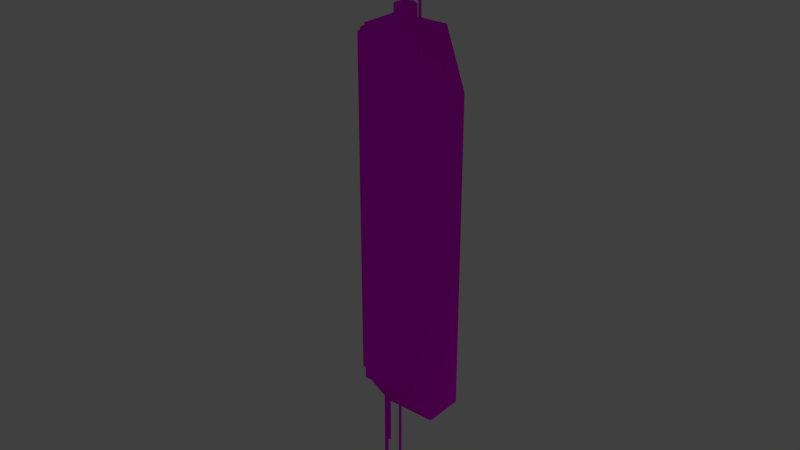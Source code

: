 # Source: track1Tower.blend  (saved by Blender 2.76.0; exported with 4.5.12 LTS)
import bpy
from mathutils import Matrix  # noqa: F401  (used for matrix-valued properties, if any)

bpy.ops.wm.read_factory_settings(use_empty=True)
scene = bpy.context.scene
scene.name = 'Scene'

# ---- collections
col_collection_1 = bpy.data.collections.new('Collection 1'); scene.collection.children.link(col_collection_1)
col_collection_3 = bpy.data.collections.new('Collection 3'); scene.collection.children.link(col_collection_3)
col_collection_3.hide_render = True
col_collection_3.hide_viewport = True

# ---- images (referenced by path relative to the original .blend; pixels are not part of the script)
import os
ASSET_DIR = os.environ.get("B2B_ASSET_DIR", "")  # directory of the original .blend (textures are referenced by path, not embedded)
HERE = os.path.dirname(os.path.abspath(__file__))  # packed textures are extracted next to this script under _unpacked/

def load_image(name, relpath, width, height, colorspace="sRGB"):
    """Load a texture the original file referenced (path relative to the .blend, or extracted next to this script)."""
    p = next((c for c in (os.path.join(HERE, relpath), os.path.join(ASSET_DIR, relpath)) if relpath and os.path.exists(c)), "")
    if p:
        img = bpy.data.images.load(p, check_existing=True)
        img.name = name
    else:  # same state as the original file: an image datablock whose file is absent (Cycles renders it pink)
        img = bpy.data.images.new(name, width, height)
        img.source = "FILE"
        img.filepath = "//" + (relpath or name)
    img.colorspace_settings.name = colorspace
    return img
img_metalhighres_jpg = load_image('metalHighRes.jpg', 'metalHighRes.jpg', 1024, 1024, 'sRGB')
img_3021_stk_jpg = load_image('3021-STK.jpg', '3021-STK.jpg', 1024, 1024, 'sRGB')
img_untitled = load_image('Untitled', 'track1Tower.png', 1024, 1024, 'sRGB')
img_track1towermetalmask_png = load_image('track1TowerMetalMask.png', 'track1TowerMetalMask.png', 1024, 1024, 'sRGB')

# ---- materials (node trees are filled in below, after node groups)
mat_buildingcycles = bpy.data.materials.new('BuildingCycles')
mat_buildingcycles.alpha_threshold = 0.0
mat_buildingcycles.roughness = 0.5
mat_buildingdiffuse = bpy.data.materials.new('BuildingDiffuse')
mat_buildingdiffuse.alpha_threshold = 0.0
mat_buildingdiffuse.roughness = 0.5
mat_buildingdiffuse.line_color = (0.0, 0.0, 0.0, 1.0)

# ---- material node trees
mat_buildingcycles.use_nodes = True; mat_buildingcycles.node_tree.nodes.clear()
_N = mat_buildingcycles.node_tree.nodes; _L = mat_buildingcycles.node_tree.links
n0 = _N.new('ShaderNodeTexImage'); n0.name = 'Image Texture.001'; n0.location = (-680, -60)
n0.width = 140
n0.image = img_metalhighres_jpg
n1 = _N.new('ShaderNodeBsdfDiffuse'); n1.name = 'Diffuse BSDF.002'; n1.location = (-780, 100)
n2 = _N.new('ShaderNodeMixShader'); n2.name = 'Mix Shader.001'; n2.location = (-560, 280)
n2.inputs[0].default_value = 0.7909
n3 = _N.new('ShaderNodeBsdfDiffuse'); n3.name = 'Diffuse BSDF'; n3.location = (-840, 340)
n3.inputs[1].default_value = 0.3667
n4 = _N.new('ShaderNodeTexImage'); n4.name = 'Image Texture.002'; n4.location = (-1060, 400)
n4.width = 140
n4.image = img_3021_stk_jpg
n5 = _N.new('ShaderNodeTexImage'); n5.name = 'Image Texture.003'; n5.location = (-1020, -20)
n5.width = 140
n5.image = img_untitled
n6 = _N.new('ShaderNodeBsdfDiffuse'); n6.name = 'Diffuse BSDF.001'; n6.location = (-380, 140)
n6.inputs[1].default_value = 0.3583
n7 = _N.new('ShaderNodeMixShader'); n7.name = 'Mix Shader'; n7.location = (-140, 240)
n8 = _N.new('ShaderNodeTexImage'); n8.name = 'Image Texture'; n8.location = (-560, 600)
n8.width = 140
n8.image = img_track1towermetalmask_png
n9 = _N.new('ShaderNodeOutputMaterial'); n9.name = 'Material Output'; n9.location = (320, 260)
n10 = _N.new('ShaderNodeMixShader'); n10.name = 'Mix Shader.002'; n10.location = (80, 280)
n10.inputs[0].default_value = 0.6455
_L.new(n7.outputs[0], n10.inputs[1])
_L.new(n8.outputs[0], n7.inputs[0])
_L.new(n0.outputs[0], n6.inputs[0])
_L.new(n6.outputs[0], n7.inputs[2])
_L.new(n1.outputs[0], n2.inputs[2])
_L.new(n2.outputs[0], n7.inputs[1])
_L.new(n4.outputs[0], n3.inputs[0])
_L.new(n3.outputs[0], n2.inputs[1])
_L.new(n5.outputs[0], n1.inputs[0])
_L.new(n10.outputs[0], n9.inputs[0])
_L.new(n1.outputs[0], n10.inputs[2])
n9.is_active_output = True

# ---- world
world_world = bpy.data.worlds.new('World'); scene.world = world_world
world_world.color = (0.05088, 0.05088, 0.05088)
world_world.use_sun_shadow = False
world_world.sun_shadow_jitter_overblur = 0.0
world_world.cycles.sampling_method = 'MANUAL'
world_world.cycles.sample_map_resolution = 256

# ---- lights
light_lamp_005 = bpy.data.lights.new('Lamp.005', 'POINT')
light_lamp_005.transmission_factor = 0.0
light_lamp_005.cutoff_distance = 30.0
light_lamp_005.energy = 100.0
light_lamp_005.shadow_buffer_clip_start = 1.001
light_lamp_005.shadow_soft_size = 0.1
light_lamp_005.shadow_maximum_resolution = 0.006
light_lamp_005.use_absolute_resolution = True
light_lamp_005.cycles.use_multiple_importance_sampling = False
light_lamp_004 = bpy.data.lights.new('Lamp.004', 'POINT')
light_lamp_004.transmission_factor = 0.0
light_lamp_004.cutoff_distance = 30.0
light_lamp_004.energy = 100.0
light_lamp_004.shadow_buffer_clip_start = 1.001
light_lamp_004.shadow_soft_size = 0.1
light_lamp_004.shadow_maximum_resolution = 0.006
light_lamp_004.use_absolute_resolution = True
light_lamp_004.cycles.use_multiple_importance_sampling = False
light_lamp_003 = bpy.data.lights.new('Lamp.003', 'POINT')
light_lamp_003.transmission_factor = 0.0
light_lamp_003.cutoff_distance = 30.0
light_lamp_003.energy = 100.0
light_lamp_003.shadow_buffer_clip_start = 1.001
light_lamp_003.shadow_soft_size = 0.1
light_lamp_003.shadow_maximum_resolution = 0.006
light_lamp_003.use_absolute_resolution = True
light_lamp_003.cycles.use_multiple_importance_sampling = False
light_lamp_001 = bpy.data.lights.new('Lamp.001', 'POINT')
light_lamp_001.transmission_factor = 0.0
light_lamp_001.cutoff_distance = 30.0
light_lamp_001.energy = 100.0
light_lamp_001.shadow_buffer_clip_start = 1.001
light_lamp_001.shadow_soft_size = 0.1
light_lamp_001.shadow_maximum_resolution = 0.006
light_lamp_001.use_absolute_resolution = True
light_lamp_001.cycles.use_multiple_importance_sampling = False
light_lamp = bpy.data.lights.new('Lamp', 'POINT')
light_lamp.transmission_factor = 0.0
light_lamp.cutoff_distance = 30.0
light_lamp.energy = 100.0
light_lamp.shadow_buffer_clip_start = 1.001
light_lamp.shadow_soft_size = 0.1
light_lamp.shadow_maximum_resolution = 0.006
light_lamp.use_absolute_resolution = True
light_lamp.cycles.use_multiple_importance_sampling = False

# ---- meshes
me_cube_002 = bpy.data.meshes.new('Cube.002')
me_cube_002.from_pydata([(4.0, 4.0, 0.0), (4.0, -2.0, 0.0), (-4.0, -2.0, 0.0), (-4.0, 4.0, 0.0), (4.0, 4.0, 48.0), (-4.0, 4.0, 5.063), (-4.0, 4.0, 48.0), (4.0, -1.907e-06, 58.0), (4.0, -6.0, 58.0), (4.0, -6.0, 6.0), (-1.748e-08, -4.2, 3.3), (0.1732, -4.1, 3.15), (0.1732, -3.9, 2.85), (0.0, -3.8, 2.7), (-4.0, -5.382, 5.073), (-4.0, -5.24, 5.063), (-4.0, 3.24, 5.063), (-1.0, 0.8, 56.0), (-1.0, 1.2, 55.0), (-0.8268, 1.1, 55.25), (-0.8268, 0.9, 55.75), (-4.0, 3.24, 48.03), (-1.285e-07, -4.47, 58.0), (-4.0, 7.153e-07, 58.0), (0.0, -1.53, 58.0), (1.273, -2.265, 58.0), (1.273, -3.735, 58.0), (-4.0, -6.0, 58.0), (-4.0, -6.0, 6.0), (-2.0, -4.2, 3.3), (-1.827, -4.1, 3.15), (-1.827, -3.9, 2.85), (-2.0, -3.8, 2.7), (-0.1732, -3.9, 2.85), (-0.1732, -4.1, 3.15), (-1.748e-08, -4.2, -9.0), (0.1732, -4.1, -9.0), (0.1732, -3.9, -9.0), (0.0, -3.8, -9.0), (-2.173, -3.9, 2.85), (-2.173, -4.1, 3.15), (-4.0, -5.24, 57.03), (-5.4, -5.24, 5.063), (-5.4, -3.737, 5.063), (-5.4, 2.612, 5.063), (-5.4, 3.24, 5.063), (-0.8268, 0.9, 64.0), (-1.0, 0.8, 64.0), (-1.173, 0.9, 55.75), (-1.173, 1.1, 55.25), (-3.0, 1.2, 55.0), (-2.827, 1.1, 55.25), (-2.827, 0.9, 55.75), (-3.0, 0.8, 56.0), (-3.173, 0.9, 55.75), (-3.173, 1.1, 55.25), (-1.0, 1.2, 64.0), (-0.8268, 1.1, 64.0), (-4.0, -0.4, 57.03), (-5.4, 3.24, 48.03), (-1.285e-07, -4.47, 60.47), (-1.273, -3.735, 58.0), (-1.273, -2.265, 58.0), (0.0, -1.53, 60.47), (1.273, -2.265, 60.47), (1.273, -3.735, 60.47), (-2.0, -4.2, -5.0), (-1.827, -4.1, -5.0), (-1.827, -3.9, -5.0), (-2.0, -3.8, -5.0), (-0.1732, -3.9, -9.0), (-0.1732, -4.1, -9.0), (-2.173, -4.1, -5.0), (-2.173, -3.9, -5.0), (-5.4, -5.24, 57.03), (-5.4, -4.637, 56.18), (-5.4, -4.637, 6.363), (-5.4, 2.612, 2.143), (-5.4, -1.813, 2.143), (-5.4, 2.612, 47.08), (-1.173, 1.1, 64.0), (-1.173, 0.9, 64.0), (-3.0, 1.2, 61.0), (-2.827, 1.1, 61.0), (-2.827, 0.9, 61.0), (-3.0, 0.8, 61.0), (-3.173, 0.9, 61.0), (-3.173, 1.1, 61.0), (-5.4, -0.4, 57.03), (-1.273, -3.735, 60.47), (-1.273, -2.265, 60.47), (-6.866e-07, -3.28, 60.47), (-6.866e-07, -2.72, 60.47), (0.2425, -2.86, 60.47), (0.2425, -3.14, 60.47), (-5.4, -0.7367, 56.18), (-6.4, -4.637, 56.18), (-6.4, -4.637, 6.363), (-6.0, -0.28, 2.143), (-6.4, -1.813, 2.143), (-6.4, 2.612, 2.143), (-6.0, 0.28, 2.143), (-6.242, 0.14, 2.143), (-6.242, -0.14, 2.143), (-5.758, -0.14, 2.143), (-5.758, 0.14, 2.143), (-6.4, 2.612, 47.08), (-0.2425, -3.14, 60.47), (-0.2425, -2.86, 60.47), (0.2425, -3.14, 74.7), (-6.866e-07, -3.28, 74.7), (-6.866e-07, -2.72, 74.7), (0.2425, -2.86, 74.7), (-6.4, -0.7367, 56.18), (-0.2425, -3.14, 74.7), (-0.2425, -2.86, 74.7), (-5.758, 0.14, -15.48), (-6.0, 0.28, -15.48), (-5.758, -0.14, -15.48), (-6.0, -0.28, -15.48), (-6.242, -0.14, -15.48), (-6.242, 0.14, -15.48)], [], [(0, 1, 2, 3), (4, 0, 3, 5, 6), (0, 4, 7, 8, 9, 1), (10, 11, 12, 13, 2, 1, 9), (3, 2, 14, 15, 16, 5), (17, 7, 4, 6, 18, 19, 20), (6, 5, 16, 21), (22, 8, 7, 23, 24, 25, 26), (8, 27, 28, 9), (29, 30, 31, 32, 13, 33, 34, 10, 9, 28, 14), (10, 35, 36, 11), (11, 36, 37, 12), (12, 37, 38, 13), (29, 14, 2, 13, 32, 39, 40), (27, 41, 15, 14, 28), (42, 43, 44, 45, 16, 15), (20, 46, 47, 17), (7, 17, 48, 49, 18, 50, 51, 52, 53, 23), (6, 23, 53, 54, 55, 50, 18), (18, 56, 57, 19), (19, 57, 46, 20), (23, 6, 21, 58), (21, 16, 45, 59), (60, 22, 26), (22, 61, 62, 24, 23, 27, 8), (24, 63, 64, 25), (25, 64, 65, 26), (29, 66, 67, 30), (30, 67, 68, 31), (31, 68, 69, 32), (13, 38, 70, 33), (33, 70, 71, 34), (34, 71, 35, 10), (38, 37, 36, 35, 71, 70), (40, 72, 66, 29), (32, 69, 73, 39), (39, 73, 72, 40), (27, 23, 58, 41), (15, 41, 74, 42), (42, 74, 75, 76, 43), (77, 44, 43, 78), (59, 45, 44, 79), (57, 56, 80, 81, 47, 46), (17, 47, 81, 48), (48, 81, 80, 49), (49, 80, 56, 18), (50, 82, 83, 51), (51, 83, 84, 52), (52, 84, 85, 53), (53, 85, 86, 54), (54, 86, 87, 55), (55, 87, 82, 50), (58, 21, 59, 88), (26, 65, 60), (61, 22, 60), (61, 89, 90, 62), (62, 90, 63, 24), (91, 60, 65, 64, 63, 90, 92, 93, 94), (69, 68, 67, 66, 72, 73), (41, 58, 88, 74), (74, 88, 95, 75), (76, 75, 96, 97), (98, 99, 100, 77, 101, 102, 103), (98, 104, 105, 101, 77, 78, 99), (79, 44, 77, 100, 106), (78, 43, 76, 97, 99), (88, 59, 79, 95), (83, 82, 87, 86, 85, 84), (60, 89, 61), (91, 107, 108, 92, 90, 89, 60), (94, 109, 110, 91), (92, 111, 112, 93), (93, 112, 109, 94), (75, 95, 113, 96), (97, 96, 113, 106, 100, 99), (95, 79, 106, 113), (91, 110, 114, 107), (107, 114, 115, 108), (108, 115, 111, 92), (112, 111, 115, 114, 110, 109), (105, 116, 117, 101), (104, 118, 116, 105), (117, 116, 118, 119, 120, 121), (101, 117, 121, 102), (98, 119, 118, 104), (103, 120, 119, 98), (102, 121, 120, 103)])
_uv = me_cube_002.uv_layers.new(name='UVMap')
_uv.uv.foreach_set('vector', [0.239, 0.4144, 0.2611, 0.46, 0.2042, 0.4752, 0.1789, 0.441, 0.08581, 0.07205, 0.239, 0.4144, 0.1789, 0.441, 0.1643, 0.4033, 0.0303, 0.09656, 0.6845, 0.00016, 0.6845, 0.3812, 0.6528, 0.4606, 0.6051, 0.4606, 0.6051, 0.04779, 0.6369, 0.00016, 0.2374, 0.4995, 0.2371, 0.4975, 0.2367, 0.4947, 0.2333, 0.4935, 0.2042, 0.4752, 0.2611, 0.46, 0.2684, 0.5331, 0.1789, 0.441, 0.2042, 0.4752, 0.2074, 0.5114, 0.2067, 0.511, 0.1488, 0.4797, 0.1432, 0.4758, 0.02557, 0.03035, 0.05102, 0.00016, 0.08581, 0.07205, 0.0303, 0.09656, 0.02471, 0.03971, 0.02569, 0.03697, 0.02599, 0.03278, 0.00016, 0.8267, 0.1432, 0.4758, 0.1488, 0.4797, 0.006667, 0.8294, 0.05869, 0.9452, 0.1003, 0.953, 0.05285, 0.9998, 0.00819, 0.9281, 0.03883, 0.9567, 0.05278, 0.9635, 0.05567, 0.9563, 0.1003, 0.953, 0.04538, 0.9241, 0.2058, 0.5169, 0.2684, 0.5331, 0.2211, 0.4984, 0.2221, 0.4974, 0.2217, 0.4952, 0.2199, 0.4944, 0.2333, 0.4935, 0.2334, 0.4954, 0.2347, 0.4983, 0.2374, 0.4995, 0.2684, 0.5331, 0.2058, 0.5169, 0.2074, 0.5114, 0.3949, 0.6165, 0.3949, 0.5206, 0.3966, 0.5206, 0.3966, 0.6153, 0.3966, 0.6153, 0.3966, 0.5206, 0.3982, 0.5206, 0.3982, 0.6128, 0.3982, 0.6128, 0.3982, 0.5206, 0.3998, 0.5206, 0.3998, 0.6116, 0.2211, 0.4984, 0.2074, 0.5114, 0.2042, 0.4752, 0.2333, 0.4935, 0.2199, 0.4944, 0.2203, 0.4956, 0.2207, 0.4973, 0.04538, 0.9241, 0.04412, 0.9206, 0.2067, 0.511, 0.2074, 0.5114, 0.2058, 0.5169, 0.5605, 0.5134, 0.5654, 0.5067, 0.5953, 0.4771, 0.5983, 0.4742, 0.6048, 0.4808, 0.5648, 0.5203, 0.4017, 0.5266, 0.4017, 0.5921, 0.4001, 0.5921, 0.4001, 0.5286, 0.05102, 0.00016, 0.02557, 0.03035, 0.02403, 0.03271, 0.02363, 0.03668, 0.02471, 0.03971, 0.01904, 0.03241, 0.01806, 0.0333, 0.01677, 0.03313, 0.01515, 0.03385, 0.0001601, 0.02893, 0.0303, 0.09656, 0.0001601, 0.02893, 0.01515, 0.03385, 0.01615, 0.03419, 0.01834, 0.03382, 0.01904, 0.03241, 0.02471, 0.03971, 0.4049, 0.5206, 0.4049, 0.5921, 0.4033, 0.5921, 0.4033, 0.5226, 0.4033, 0.5226, 0.4033, 0.5921, 0.4017, 0.5921, 0.4017, 0.5266, 0.00819, 0.9281, 0.00016, 0.8267, 0.006667, 0.8294, 0.01001, 0.9152, 0.2687, 0.4048, 0.3467, 0.00016, 0.3607, 0.002883, 0.2828, 0.4057, 0.3232, 0.5206, 0.339, 0.5417, 0.3265, 0.5511, 0.05869, 0.9452, 0.04527, 0.9414, 0.04159, 0.9485, 0.03883, 0.9567, 0.00819, 0.9281, 0.04538, 0.9241, 0.1003, 0.953, 0.2968, 0.5559, 0.3004, 0.5387, 0.3079, 0.5377, 0.3114, 0.5565, 0.3114, 0.5565, 0.3079, 0.5377, 0.3152, 0.533, 0.3265, 0.5511, 0.4147, 0.5865, 0.4147, 0.5206, 0.4163, 0.5206, 0.4163, 0.5853, 0.4163, 0.5853, 0.4163, 0.5206, 0.4179, 0.5206, 0.4179, 0.583, 0.4179, 0.583, 0.4179, 0.5206, 0.4195, 0.5206, 0.4195, 0.5818, 0.3901, 0.6118, 0.3901, 0.5206, 0.3917, 0.5206, 0.3917, 0.613, 0.3917, 0.613, 0.3917, 0.5206, 0.3933, 0.5206, 0.3933, 0.6153, 0.3933, 0.6153, 0.3933, 0.5206, 0.3949, 0.5206, 0.3949, 0.6165, 0.4528, 0.522, 0.452, 0.5234, 0.4505, 0.5234, 0.4497, 0.522, 0.4505, 0.5206, 0.452, 0.5206, 0.4131, 0.5853, 0.4131, 0.5206, 0.4147, 0.5206, 0.4147, 0.5865, 0.4099, 0.5818, 0.4099, 0.5206, 0.4115, 0.5206, 0.4115, 0.5829, 0.4115, 0.5829, 0.4115, 0.5206, 0.4131, 0.5206, 0.4131, 0.5853, 0.04538, 0.9241, 0.00819, 0.9281, 0.01001, 0.9152, 0.04412, 0.9206, 0.5648, 0.5203, 0.2985, 0.5203, 0.3031, 0.5109, 0.5605, 0.5134, 0.5605, 0.5134, 0.3031, 0.5109, 0.3081, 0.5051, 0.5543, 0.5088, 0.5654, 0.5067, 0.3898, 0.5206, 0.3898, 0.5438, 0.3394, 0.5438, 0.3546, 0.5206, 0.2828, 0.4057, 0.3607, 0.002883, 0.3676, 0.004212, 0.2909, 0.3985, 0.445, 0.5206, 0.4458, 0.522, 0.445, 0.5234, 0.4435, 0.5234, 0.4427, 0.522, 0.4435, 0.5206, 0.4096, 0.5286, 0.4096, 0.5921, 0.408, 0.5921, 0.408, 0.5266, 0.408, 0.5266, 0.408, 0.5921, 0.4065, 0.5921, 0.4065, 0.5226, 0.4065, 0.5226, 0.4065, 0.5921, 0.4049, 0.5921, 0.4049, 0.5206, 0.4246, 0.5206, 0.4246, 0.5683, 0.423, 0.5683, 0.423, 0.5226, 0.423, 0.5226, 0.423, 0.5683, 0.4214, 0.5683, 0.4214, 0.5266, 0.4214, 0.5266, 0.4214, 0.5683, 0.4198, 0.5683, 0.4198, 0.5286, 0.4293, 0.5286, 0.4293, 0.5683, 0.4277, 0.5683, 0.4277, 0.5266, 0.4277, 0.5266, 0.4277, 0.5683, 0.4261, 0.5683, 0.4261, 0.5226, 0.4261, 0.5226, 0.4261, 0.5683, 0.4246, 0.5683, 0.4246, 0.5206, 0.2728, 0.4906, 0.2687, 0.4048, 0.2828, 0.4057, 0.2848, 0.4852, 0.3265, 0.5511, 0.3152, 0.533, 0.3232, 0.5206, 0.2754, 0.5415, 0.2687, 0.5319, 0.2848, 0.5206, 0.2754, 0.5415, 0.2882, 0.5314, 0.2936, 0.5365, 0.2845, 0.5503, 0.2845, 0.5503, 0.2936, 0.5365, 0.3004, 0.5387, 0.2968, 0.5559, 0.3071, 0.5219, 0.3232, 0.5206, 0.3152, 0.533, 0.3079, 0.5377, 0.3004, 0.5387, 0.2936, 0.5365, 0.3013, 0.5289, 0.3041, 0.5277, 0.3063, 0.5253, 0.4493, 0.522, 0.4485, 0.5234, 0.447, 0.5234, 0.4462, 0.522, 0.447, 0.5206, 0.4485, 0.5206, 0.2985, 0.5203, 0.2728, 0.4906, 0.2848, 0.4852, 0.3031, 0.5109, 0.3031, 0.5109, 0.2848, 0.4852, 0.29, 0.4818, 0.3081, 0.5051, 0.7589, 0.04225, 0.7551, 0.4538, 0.7514, 0.4495, 0.7513, 0.04472, 0.7167, 0.007415, 0.7285, 0.01059, 0.6932, 0.00958, 0.6938, 0.00016, 0.7142, 0.006564, 0.7151, 0.006894, 0.7159, 0.007023, 0.7167, 0.007415, 0.7159, 0.006651, 0.7147, 0.006736, 0.7142, 0.006564, 0.6938, 0.00016, 0.7324, 0.004457, 0.7285, 0.01059, 0.6848, 0.378, 0.6848, 0.03349, 0.6849, 0.009154, 0.6932, 0.00958, 0.6928, 0.3763, 0.7324, 0.004457, 0.7518, 0.03006, 0.7589, 0.04225, 0.7513, 0.04472, 0.7285, 0.01059, 0.2848, 0.4852, 0.2828, 0.4057, 0.2909, 0.3985, 0.29, 0.4818, 0.4416, 0.5206, 0.4423, 0.522, 0.4416, 0.5234, 0.44, 0.5234, 0.4392, 0.522, 0.44, 0.5206, 0.2848, 0.5206, 0.2882, 0.5314, 0.2754, 0.5415, 0.2963, 0.5245, 0.2963, 0.5271, 0.2985, 0.5287, 0.3013, 0.5289, 0.2936, 0.5365, 0.2882, 0.5314, 0.2848, 0.5206, 0.6216, 0.4609, 0.6216, 0.5738, 0.6194, 0.5738, 0.6194, 0.4609, 0.6261, 0.4609, 0.6261, 0.5738, 0.6239, 0.5738, 0.6239, 0.4609, 0.6239, 0.4609, 0.6239, 0.5738, 0.6216, 0.5738, 0.6216, 0.4609, 0.7551, 0.4538, 0.7184, 0.4548, 0.7217, 0.4492, 0.7514, 0.4495, 0.7513, 0.04472, 0.7514, 0.4495, 0.7217, 0.4492, 0.6928, 0.3763, 0.6932, 0.00958, 0.7285, 0.01059, 0.7184, 0.4548, 0.6848, 0.378, 0.6928, 0.3763, 0.7217, 0.4492, 0.6328, 0.4609, 0.6328, 0.5738, 0.6305, 0.5738, 0.6305, 0.4609, 0.6305, 0.4609, 0.6305, 0.5738, 0.6283, 0.5738, 0.6283, 0.4609, 0.6283, 0.4609, 0.6283, 0.5738, 0.6261, 0.5738, 0.6261, 0.4609, 0.4377, 0.5206, 0.4389, 0.5226, 0.4377, 0.5245, 0.4355, 0.5245, 0.4344, 0.5226, 0.4355, 0.5206, 0.6168, 0.5944, 0.6168, 0.4609, 0.6191, 0.4609, 0.6191, 0.5944, 0.6144, 0.5944, 0.6144, 0.4609, 0.6168, 0.4609, 0.6168, 0.5944, 0.4341, 0.5226, 0.433, 0.5245, 0.4308, 0.5245, 0.4296, 0.5226, 0.4308, 0.5206, 0.433, 0.5206, 0.6051, 0.5944, 0.6051, 0.4609, 0.6075, 0.4609, 0.6075, 0.5944, 0.6121, 0.5944, 0.6121, 0.4609, 0.6144, 0.4609, 0.6144, 0.5944, 0.6098, 0.5944, 0.6098, 0.4609, 0.6121, 0.4609, 0.6121, 0.5944, 0.6075, 0.5944, 0.6075, 0.4609, 0.6098, 0.4609, 0.6098, 0.5944])
_ca = me_cube_002.color_attributes.new('Col', 'BYTE_COLOR', 'CORNER')
_ca.data.foreach_set('color', [1.0, 1.0, 1.0, 1.0, 1.0, 1.0, 1.0, 1.0, 1.0, 1.0, 1.0, 1.0, 1.0, 1.0, 1.0, 1.0, 1.0, 1.0, 1.0, 1.0, 1.0, 1.0, 1.0, 1.0, 1.0, 1.0, 1.0, 1.0, 1.0, 1.0, 1.0, 1.0, 1.0, 1.0, 1.0, 1.0, 1.0, 1.0, 1.0, 1.0, 1.0, 1.0, 1.0, 1.0, 1.0, 1.0, 1.0, 1.0, 1.0, 1.0, 1.0, 1.0, 1.0, 1.0, 1.0, 1.0, 1.0, 1.0, 1.0, 1.0, 1.0, 1.0, 1.0, 1.0, 1.0, 1.0, 1.0, 1.0, 1.0, 1.0, 1.0, 1.0, 1.0, 1.0, 1.0, 1.0, 1.0, 1.0, 1.0, 1.0, 1.0, 1.0, 1.0, 1.0, 1.0, 1.0, 1.0, 1.0, 1.0, 1.0, 1.0, 1.0, 1.0, 1.0, 1.0, 1.0, 1.0, 1.0, 1.0, 1.0, 1.0, 1.0, 1.0, 1.0, 1.0, 1.0, 1.0, 1.0, 1.0, 1.0, 1.0, 1.0, 1.0, 1.0, 1.0, 1.0, 1.0, 1.0, 1.0, 1.0, 1.0, 1.0, 1.0, 1.0, 1.0, 1.0, 1.0, 1.0, 1.0, 1.0, 1.0, 1.0, 1.0, 1.0, 1.0, 1.0, 1.0, 1.0, 1.0, 1.0, 1.0, 1.0, 1.0, 1.0, 1.0, 1.0, 1.0, 1.0, 1.0, 1.0, 1.0, 1.0, 1.0, 1.0, 1.0, 1.0, 1.0, 1.0, 1.0, 1.0, 1.0, 1.0, 1.0, 1.0, 1.0, 1.0, 1.0, 1.0, 1.0, 1.0, 1.0, 1.0, 1.0, 1.0, 1.0, 1.0, 1.0, 1.0, 1.0, 1.0, 1.0, 1.0, 1.0, 1.0, 1.0, 1.0, 1.0, 1.0, 1.0, 1.0, 1.0, 1.0, 1.0, 1.0, 1.0, 1.0, 1.0, 1.0, 1.0, 1.0, 1.0, 1.0, 1.0, 1.0, 1.0, 1.0, 1.0, 1.0, 1.0, 1.0, 1.0, 1.0, 1.0, 1.0, 1.0, 1.0, 1.0, 1.0, 1.0, 1.0, 1.0, 1.0, 1.0, 1.0, 1.0, 1.0, 1.0, 1.0, 1.0, 1.0, 1.0, 1.0, 1.0, 1.0, 1.0, 1.0, 1.0, 1.0, 1.0, 1.0, 1.0, 1.0, 1.0, 1.0, 1.0, 1.0, 1.0, 1.0, 1.0, 1.0, 1.0, 1.0, 1.0, 1.0, 1.0, 1.0, 1.0, 1.0, 1.0, 1.0, 1.0, 1.0, 1.0, 1.0, 1.0, 1.0, 1.0, 1.0, 1.0, 1.0, 1.0, 1.0, 1.0, 1.0, 1.0, 1.0, 1.0, 1.0, 1.0, 1.0, 1.0, 1.0, 1.0, 1.0, 1.0, 1.0, 1.0, 1.0, 1.0, 1.0, 1.0, 1.0, 1.0, 1.0, 1.0, 1.0, 1.0, 1.0, 1.0, 1.0, 1.0, 1.0, 1.0, 1.0, 1.0, 1.0, 1.0, 1.0, 1.0, 1.0, 1.0, 1.0, 1.0, 1.0, 1.0, 1.0, 1.0, 1.0, 1.0, 1.0, 1.0, 1.0, 1.0, 1.0, 1.0, 1.0, 1.0, 1.0, 1.0, 1.0, 1.0, 1.0, 1.0, 1.0, 1.0, 1.0, 1.0, 1.0, 1.0, 1.0, 1.0, 1.0, 1.0, 1.0, 1.0, 1.0, 1.0, 1.0, 1.0, 1.0, 1.0, 1.0, 1.0, 1.0, 1.0, 1.0, 1.0, 1.0, 1.0, 1.0, 1.0, 1.0, 1.0, 1.0, 1.0, 1.0, 1.0, 1.0, 1.0, 1.0, 1.0, 1.0, 1.0, 1.0, 1.0, 1.0, 1.0, 1.0, 1.0, 1.0, 1.0, 1.0, 1.0, 1.0, 1.0, 1.0, 1.0, 1.0, 1.0, 1.0, 1.0, 1.0, 1.0, 1.0, 1.0, 1.0, 1.0, 1.0, 1.0, 1.0, 1.0, 1.0, 1.0, 1.0, 1.0, 1.0, 1.0, 1.0, 1.0, 1.0, 1.0, 1.0, 1.0, 1.0, 1.0, 1.0, 1.0, 1.0, 1.0, 1.0, 1.0, 1.0, 1.0, 1.0, 1.0, 1.0, 1.0, 1.0, 1.0, 1.0, 1.0, 1.0, 1.0, 1.0, 1.0, 1.0, 1.0, 1.0, 1.0, 1.0, 1.0, 1.0, 1.0, 1.0, 1.0, 1.0, 1.0, 1.0, 1.0, 1.0, 1.0, 1.0, 1.0, 1.0, 1.0, 1.0, 1.0, 1.0, 1.0, 1.0, 1.0, 1.0, 1.0, 1.0, 1.0, 1.0, 1.0, 1.0, 1.0, 1.0, 1.0, 1.0, 1.0, 1.0, 1.0, 1.0, 1.0, 1.0, 1.0, 1.0, 1.0, 1.0, 1.0, 1.0, 1.0, 1.0, 1.0, 1.0, 1.0, 1.0, 1.0, 1.0, 1.0, 1.0, 1.0, 1.0, 1.0, 1.0, 1.0, 1.0, 1.0, 1.0, 1.0, 1.0, 1.0, 1.0, 1.0, 1.0, 1.0, 1.0, 1.0, 1.0, 1.0, 1.0, 1.0, 1.0, 1.0, 1.0, 1.0, 1.0, 1.0, 1.0, 1.0, 1.0, 1.0, 1.0, 1.0, 1.0, 1.0, 1.0, 1.0, 1.0, 1.0, 1.0, 1.0, 1.0, 1.0, 1.0, 1.0, 1.0, 1.0, 1.0, 1.0, 1.0, 1.0, 1.0, 1.0, 1.0, 1.0, 1.0, 1.0, 1.0, 1.0, 1.0, 1.0, 1.0, 1.0, 1.0, 1.0, 1.0, 1.0, 1.0, 1.0, 1.0, 1.0, 1.0, 1.0, 1.0, 1.0, 1.0, 1.0, 1.0, 1.0, 1.0, 1.0, 1.0, 1.0, 1.0, 1.0, 1.0, 1.0, 1.0, 1.0, 1.0, 1.0, 1.0, 1.0, 1.0, 1.0, 1.0, 1.0, 1.0, 1.0, 1.0, 1.0, 1.0, 1.0, 1.0, 1.0, 1.0, 1.0, 1.0, 1.0, 1.0, 1.0, 1.0, 1.0, 1.0, 1.0, 1.0, 1.0, 1.0, 1.0, 1.0, 1.0, 1.0, 1.0, 1.0, 1.0, 1.0, 1.0, 1.0, 1.0, 1.0, 1.0, 1.0, 1.0, 1.0, 1.0, 1.0, 1.0, 1.0, 1.0, 1.0, 1.0, 1.0, 1.0, 1.0, 1.0, 1.0, 1.0, 1.0, 1.0, 1.0, 1.0, 1.0, 1.0, 1.0, 1.0, 1.0, 1.0, 1.0, 1.0, 1.0, 1.0, 1.0, 1.0, 1.0, 1.0, 1.0, 1.0, 1.0, 1.0, 1.0, 1.0, 1.0, 1.0, 1.0, 1.0, 1.0, 1.0, 1.0, 1.0, 1.0, 1.0, 1.0, 1.0, 1.0, 1.0, 1.0, 1.0, 1.0, 1.0, 1.0, 1.0, 1.0, 1.0, 1.0, 1.0, 1.0, 1.0, 1.0, 1.0, 1.0, 1.0, 1.0, 1.0, 1.0, 1.0, 1.0, 1.0, 1.0, 1.0, 1.0, 1.0, 1.0, 1.0, 1.0, 1.0, 1.0, 1.0, 1.0, 1.0, 1.0, 1.0, 1.0, 1.0, 1.0, 1.0, 1.0, 1.0, 1.0, 1.0, 1.0, 1.0, 1.0, 1.0, 1.0, 1.0, 1.0, 1.0, 1.0, 1.0, 1.0, 1.0, 1.0, 1.0, 1.0, 1.0, 1.0, 1.0, 1.0, 1.0, 1.0, 1.0, 1.0, 1.0, 1.0, 1.0, 1.0, 1.0, 1.0, 1.0, 1.0, 1.0, 1.0, 1.0, 1.0, 1.0, 1.0, 1.0, 1.0, 1.0, 1.0, 1.0, 1.0, 1.0, 1.0, 1.0, 1.0, 1.0, 1.0, 1.0, 1.0, 1.0, 1.0, 1.0, 1.0, 1.0, 1.0, 1.0, 1.0, 1.0, 1.0, 1.0, 1.0, 1.0, 1.0, 1.0, 1.0, 1.0, 1.0, 1.0, 1.0, 1.0, 1.0, 1.0, 1.0, 1.0, 1.0, 1.0, 1.0, 1.0, 1.0, 1.0, 1.0, 1.0, 1.0, 1.0, 1.0, 1.0, 1.0, 1.0, 1.0, 1.0, 1.0, 1.0, 1.0, 1.0, 1.0, 1.0, 1.0, 1.0, 1.0, 1.0, 1.0, 1.0, 1.0, 1.0, 1.0, 1.0, 1.0, 1.0, 1.0, 1.0, 1.0, 1.0, 1.0, 1.0, 1.0, 1.0, 1.0, 1.0, 1.0, 1.0, 1.0, 1.0, 1.0, 1.0, 1.0, 1.0, 1.0, 1.0, 1.0, 1.0, 1.0, 1.0, 1.0, 1.0, 1.0, 1.0, 1.0, 1.0, 1.0, 1.0, 1.0, 1.0, 1.0, 1.0, 1.0, 1.0, 1.0, 1.0, 1.0, 1.0, 1.0, 1.0, 1.0, 1.0, 1.0, 1.0, 1.0, 1.0, 1.0, 1.0, 1.0, 1.0, 1.0, 1.0, 1.0, 1.0, 1.0, 1.0, 1.0, 1.0, 1.0, 1.0, 1.0, 1.0, 1.0, 1.0, 1.0, 1.0, 1.0, 1.0, 1.0, 1.0, 1.0, 1.0, 1.0, 1.0, 1.0, 1.0, 1.0, 1.0, 1.0, 1.0, 1.0, 1.0, 1.0, 1.0, 1.0, 1.0, 1.0, 1.0, 1.0, 1.0, 1.0, 1.0, 1.0, 1.0, 1.0, 1.0, 1.0, 1.0, 1.0, 1.0, 1.0, 1.0, 1.0, 1.0, 1.0, 1.0, 1.0, 1.0, 1.0, 1.0, 1.0, 1.0, 1.0, 1.0, 1.0, 1.0, 1.0, 1.0, 1.0, 1.0, 1.0, 1.0, 1.0, 1.0, 1.0, 1.0, 1.0, 1.0, 1.0, 1.0, 1.0, 1.0, 1.0, 1.0, 1.0, 1.0, 1.0, 1.0, 1.0, 1.0, 1.0, 1.0, 1.0, 1.0, 1.0, 1.0, 1.0, 1.0, 1.0, 1.0, 1.0, 1.0, 1.0, 1.0, 1.0, 1.0, 1.0, 1.0, 1.0, 1.0, 1.0, 1.0, 1.0, 1.0, 1.0, 1.0, 1.0, 1.0, 1.0, 1.0, 1.0, 1.0, 1.0, 1.0, 1.0, 1.0, 1.0, 1.0, 1.0, 1.0, 1.0, 1.0, 1.0, 1.0, 1.0, 1.0, 1.0, 1.0, 1.0, 1.0, 1.0, 1.0, 1.0, 1.0, 1.0, 1.0, 1.0, 1.0, 1.0, 1.0, 1.0, 1.0, 1.0, 1.0, 1.0, 1.0, 1.0, 1.0, 1.0, 1.0, 1.0, 1.0, 1.0, 1.0, 1.0, 1.0, 1.0, 1.0, 1.0, 1.0, 1.0, 1.0, 1.0, 1.0, 1.0, 1.0, 1.0, 1.0, 1.0, 1.0, 1.0, 1.0, 1.0, 1.0, 1.0, 1.0, 1.0, 1.0, 1.0, 1.0, 1.0, 1.0, 1.0, 1.0, 1.0, 1.0, 1.0, 1.0, 1.0, 1.0, 1.0, 1.0, 1.0, 1.0, 1.0, 1.0, 1.0, 1.0, 1.0, 1.0, 1.0, 1.0, 1.0, 1.0, 1.0, 1.0, 1.0, 1.0, 1.0, 1.0, 1.0, 1.0, 1.0, 1.0, 1.0, 1.0, 1.0, 1.0, 1.0, 1.0, 1.0, 1.0, 1.0, 1.0, 1.0, 1.0, 1.0, 1.0, 1.0, 1.0, 1.0, 1.0, 1.0, 1.0, 1.0, 1.0, 1.0, 1.0, 1.0, 1.0, 1.0, 1.0, 1.0, 1.0, 1.0, 1.0, 1.0, 1.0, 1.0, 1.0, 1.0, 1.0, 1.0, 1.0, 1.0, 1.0, 1.0, 1.0, 1.0, 1.0, 1.0, 1.0, 1.0, 1.0, 1.0, 1.0, 1.0, 1.0, 1.0, 1.0, 1.0, 1.0, 1.0, 1.0, 1.0, 1.0, 1.0, 1.0, 1.0, 1.0, 1.0, 1.0, 1.0, 1.0, 1.0, 1.0, 1.0, 1.0, 1.0, 1.0, 1.0, 1.0, 1.0, 1.0, 1.0, 1.0, 1.0, 1.0, 1.0, 1.0, 1.0, 1.0, 1.0, 1.0, 1.0, 1.0, 1.0, 1.0, 1.0, 1.0, 1.0, 1.0, 1.0, 1.0, 1.0, 1.0, 1.0, 1.0, 1.0, 1.0, 1.0, 1.0, 1.0, 1.0, 1.0, 1.0, 1.0, 1.0, 1.0, 1.0, 1.0, 1.0, 1.0, 1.0, 1.0, 1.0, 1.0, 1.0, 1.0, 1.0, 1.0, 1.0, 1.0, 1.0, 1.0, 1.0, 1.0, 1.0, 1.0, 1.0, 1.0, 1.0, 1.0, 1.0, 1.0, 1.0, 1.0, 1.0, 1.0, 1.0, 1.0, 1.0, 1.0, 1.0, 1.0, 1.0, 1.0, 1.0, 1.0, 1.0, 1.0, 1.0, 1.0, 1.0, 1.0, 1.0, 1.0, 1.0, 1.0, 1.0, 1.0, 1.0, 1.0, 1.0, 1.0, 1.0, 1.0, 1.0, 1.0, 1.0, 1.0, 1.0, 1.0, 1.0, 1.0, 1.0, 1.0, 1.0, 1.0, 1.0, 1.0, 1.0, 1.0, 1.0, 1.0, 1.0, 1.0, 1.0, 1.0, 1.0, 1.0, 1.0, 1.0, 1.0, 1.0, 1.0, 1.0, 1.0, 1.0, 1.0, 1.0, 1.0, 1.0, 1.0, 1.0, 1.0, 1.0, 1.0, 1.0, 1.0, 1.0, 1.0, 1.0, 1.0, 1.0, 1.0, 1.0, 1.0, 1.0, 1.0, 1.0, 1.0, 1.0, 1.0, 1.0, 1.0, 1.0, 1.0, 1.0, 1.0, 1.0, 1.0, 1.0, 1.0, 1.0, 1.0, 1.0, 1.0, 1.0, 1.0, 1.0, 1.0, 1.0, 1.0, 1.0, 1.0, 1.0, 1.0, 1.0, 1.0, 1.0, 1.0, 1.0, 1.0, 1.0, 1.0, 1.0, 1.0, 1.0, 1.0, 1.0, 1.0, 1.0, 1.0, 1.0, 1.0, 1.0, 1.0, 1.0, 1.0, 1.0, 1.0, 1.0, 1.0, 1.0, 1.0, 1.0, 1.0, 1.0, 1.0, 1.0, 1.0, 1.0, 1.0, 1.0, 1.0, 1.0, 1.0, 1.0, 1.0, 1.0, 1.0, 1.0, 1.0, 1.0, 1.0, 1.0, 1.0, 1.0, 1.0, 1.0, 1.0, 1.0, 1.0, 1.0, 1.0, 1.0, 1.0, 1.0, 1.0, 1.0, 1.0, 1.0, 1.0, 1.0, 1.0, 1.0, 1.0, 1.0, 1.0, 1.0, 1.0, 1.0, 1.0, 1.0, 1.0, 1.0, 1.0, 1.0, 1.0, 1.0, 1.0, 1.0, 1.0, 1.0, 1.0, 1.0, 1.0, 1.0, 1.0, 1.0, 1.0, 1.0, 1.0, 1.0, 1.0, 1.0, 1.0, 1.0, 1.0, 1.0, 1.0, 1.0, 1.0, 1.0, 1.0, 1.0, 1.0, 1.0, 1.0, 1.0, 1.0, 1.0, 1.0, 1.0, 1.0, 1.0, 1.0, 1.0, 1.0, 1.0, 1.0, 1.0, 1.0, 1.0, 1.0, 1.0, 1.0, 1.0, 1.0, 1.0, 1.0, 1.0, 1.0, 1.0, 1.0, 1.0, 1.0, 1.0, 1.0, 1.0, 1.0, 1.0, 1.0, 1.0, 1.0, 1.0, 1.0, 1.0, 1.0, 1.0, 1.0, 1.0, 1.0, 1.0, 1.0, 1.0, 1.0, 1.0, 1.0, 1.0, 1.0, 1.0, 1.0, 1.0, 1.0, 1.0, 1.0, 1.0, 1.0, 1.0, 1.0, 1.0, 1.0, 1.0, 1.0, 1.0, 1.0, 1.0, 1.0, 1.0, 1.0, 1.0, 1.0, 1.0, 1.0, 1.0, 1.0, 1.0, 1.0, 1.0, 1.0, 1.0, 1.0, 1.0, 1.0, 1.0, 1.0, 1.0, 1.0, 1.0, 1.0, 1.0, 1.0, 1.0, 1.0, 1.0, 1.0, 1.0, 1.0, 1.0, 1.0, 1.0, 1.0, 1.0, 1.0, 1.0, 1.0, 1.0, 1.0, 1.0, 1.0, 1.0, 1.0, 1.0, 1.0, 1.0, 1.0, 1.0, 1.0, 1.0, 1.0, 1.0, 1.0, 1.0, 1.0, 1.0, 1.0, 1.0, 1.0, 1.0, 1.0, 1.0, 1.0, 1.0, 1.0, 1.0, 1.0, 1.0, 1.0, 1.0, 1.0, 1.0, 1.0, 1.0, 1.0, 1.0, 1.0, 1.0, 1.0, 1.0, 1.0, 1.0, 1.0, 1.0, 1.0, 1.0, 1.0, 1.0, 1.0, 1.0, 1.0, 1.0, 1.0, 1.0, 1.0, 1.0, 1.0, 1.0, 1.0, 1.0, 1.0, 1.0, 1.0, 1.0, 1.0, 1.0, 1.0, 1.0])
me_cube_002.materials.append(mat_buildingcycles)
me_cube_002.use_remesh_preserve_volume = False
me_cube_002.use_remesh_preserve_attributes = False
me_cube_002.use_mirror_vertex_groups = False
me_cube_002.use_paint_bone_selection = False
me_cube_002.use_paint_mask = True
me_cube_002.update()
me_cube_001 = bpy.data.meshes.new('Cube.001')
me_cube_001.from_pydata([(4.0, 4.0, 0.0), (4.0, -6.0, 6.0), (-4.0, -6.0, 6.0), (-4.0, 4.0, 0.0), (4.0, 4.0, 28.0), (4.0, -6.0, 38.0), (-4.0, -6.0, 38.0), (-4.0, 4.0, 28.0), (4.0, -1.907e-06, 38.0), (-4.0, 7.153e-07, 38.0), (-4.0, -2.0, 0.0), (4.0, -2.0, 0.0), (-5.4, -4.637, 6.363), (-4.0, -5.24, 5.063), (-4.0, -5.24, 37.03), (-4.0, 3.24, 28.03), (-4.0, -0.4, 37.03), (-4.0, -5.382, 5.073), (-4.0, 4.0, 5.063), (-5.4, -5.24, 5.063), (-5.4, -5.24, 37.03), (-5.4, 3.24, 28.03), (-5.4, -0.4, 37.03), (-5.4, -1.813, 2.143), (-5.4, 2.612, 2.143), (-5.4, -3.737, 5.063), (-5.4, -4.637, 36.18), (-5.4, 2.612, 27.08), (-5.4, -0.7367, 36.18), (-6.4, -1.813, 2.143), (-6.4, 2.612, 2.143), (-6.4, -4.637, 6.363), (-6.4, -4.637, 36.18), (-6.4, 2.612, 27.08), (-6.4, -0.7367, 36.18), (-4.0, 3.24, 5.063), (-5.4, 3.24, 5.063), (-5.4, 2.612, 5.063)], [], [(0, 11, 10, 3), (8, 9, 6, 5), (0, 4, 8, 5, 1, 11), (6, 9, 16, 14), (4, 0, 3, 18, 7), (4, 7, 9, 8), (11, 1, 2, 17, 10), (14, 16, 22, 20), (9, 7, 15, 16), (7, 18, 35, 15), (5, 6, 2, 1), (12, 26, 32, 31), (16, 15, 21, 22), (13, 14, 20, 19), (26, 28, 34, 32), (22, 21, 27, 28), (19, 20, 26, 12, 25), (20, 22, 28, 26), (19, 25, 37, 36, 35, 13), (15, 35, 36, 21), (31, 32, 34, 33, 30, 29), (27, 37, 24, 30, 33), (24, 23, 29, 30), (31, 29, 23, 25, 12), (28, 27, 33, 34), (3, 10, 17, 13, 35, 18), (21, 36, 37, 27), (24, 37, 25, 23), (6, 14, 13, 17, 2)])
me_cube_001.materials.append(mat_buildingdiffuse)
me_cube_001.use_remesh_preserve_volume = False
me_cube_001.use_remesh_preserve_attributes = False
me_cube_001.use_mirror_vertex_groups = False
me_cube_001.update()

# ---- objects
ob_lamp_005 = bpy.data.objects.new('Lamp.005', light_lamp_005)
ob_lamp_004 = bpy.data.objects.new('Lamp.004', light_lamp_004)
ob_lamp_003 = bpy.data.objects.new('Lamp.003', light_lamp_003)
ob_lamp_001 = bpy.data.objects.new('Lamp.001', light_lamp_001)
ob_cube_002 = bpy.data.objects.new('Cube.002', me_cube_002)
ob_lamp = bpy.data.objects.new('Lamp', light_lamp)
ob_cube_001 = bpy.data.objects.new('Cube.001', me_cube_001)

# ---- transforms, parenting, visibility, modifiers, constraints
ob_lamp_005.location = (-16.9, -26.69, 74.9)
ob_lamp_005.rotation_euler = (0.6503, 0.05522, 1.866)
ob_lamp_005.lock_rotations_4d = False
ob_lamp_005.empty_display_type = 'ARROWS'
ob_lamp_005.color = (0.0, 0.0, 0.0, 0.0)
ob_lamp_005.lineart.crease_threshold = 0.0
ob_lamp_004.location = (-26.9, -10.69, 10.9)
ob_lamp_004.rotation_euler = (0.6503, 0.05522, 1.866)
ob_lamp_004.lock_rotations_4d = False
ob_lamp_004.empty_display_type = 'ARROWS'
ob_lamp_004.color = (0.0, 0.0, 0.0, 0.0)
ob_lamp_004.lineart.crease_threshold = 0.0
ob_lamp_003.location = (22.1, -26.69, 38.9)
ob_lamp_003.rotation_euler = (0.6503, 0.05522, 1.866)
ob_lamp_003.lock_rotations_4d = False
ob_lamp_003.empty_display_type = 'ARROWS'
ob_lamp_003.color = (0.0, 0.0, 0.0, 0.0)
ob_lamp_003.lineart.crease_threshold = 0.0
ob_lamp_001.location = (17.1, 10.31, 4.904)
ob_lamp_001.rotation_euler = (0.6503, 0.05522, 1.866)
ob_lamp_001.lock_rotations_4d = False
ob_lamp_001.empty_display_type = 'ARROWS'
ob_lamp_001.color = (0.0, 0.0, 0.0, 0.0)
ob_lamp_001.lineart.crease_threshold = 0.0
ob_cube_002.location = (1.0, 2.0, 0.0)
ob_cube_002.lock_rotations_4d = False
ob_cube_002.empty_display_type = 'ARROWS'
ob_cube_002.lineart.crease_threshold = 0.0
ob_lamp.location = (-7.899, 6.305, 47.9)
ob_lamp.rotation_euler = (0.6503, 0.05522, 1.866)
ob_lamp.lock_rotations_4d = False
ob_lamp.empty_display_type = 'ARROWS'
ob_lamp.color = (0.0, 0.0, 0.0, 0.0)
ob_lamp.lineart.crease_threshold = 0.0
ob_cube_001.location = (0.0, 0.0, 0.0)
ob_cube_001.lock_rotations_4d = False
ob_cube_001.empty_display_type = 'ARROWS'
ob_cube_001.lineart.crease_threshold = 0.0

# ---- collection membership
col_collection_1.objects.link(ob_lamp_005)
col_collection_1.objects.link(ob_lamp_004)
col_collection_1.objects.link(ob_lamp_003)
col_collection_1.objects.link(ob_lamp_001)
col_collection_1.objects.link(ob_cube_002)
col_collection_1.objects.link(ob_lamp)
col_collection_3.objects.link(ob_cube_001)

# ---- scene / render settings (as saved in the file)
scene.frame_start = 1; scene.frame_end = 250; scene.frame_set(1)
scene.render.engine = 'CYCLES'
scene.render.resolution_percentage = 50
scene.render.dither_intensity = 0.0
scene.cycles.use_denoising = False
scene.cycles.samples = 61
scene.cycles.sampling_pattern = 'TABULATED_SOBOL'
scene.cycles.light_sampling_threshold = 0.0
scene.cycles.use_adaptive_sampling = False
scene.cycles.use_light_tree = False
scene.cycles.blur_glossy = 0.0
scene.cycles.pixel_filter_type = 'GAUSSIAN'
scene.cycles.sample_clamp_indirect = 0.0
scene.view_settings.view_transform = 'Standard'
bpy.context.view_layer.update()

# ---- added for rendering (the .blend has no active camera): camera
cam_auto = bpy.data.cameras.new('AutoCamera')
cam_auto.lens = 50.0
cam_auto.sensor_width = 36.0
cam_auto.clip_end = 1488.71
ob_auto_camera = bpy.data.objects.new('AutoCamera', cam_auto)
scene.collection.objects.link(ob_auto_camera)
ob_auto_camera.location = (84.1269, -101.792, 97.4695)
ob_auto_camera.rotation_euler = (1.09748, -7.21219e-08, 0.694738)
scene.camera = ob_auto_camera
bpy.context.view_layer.update()
